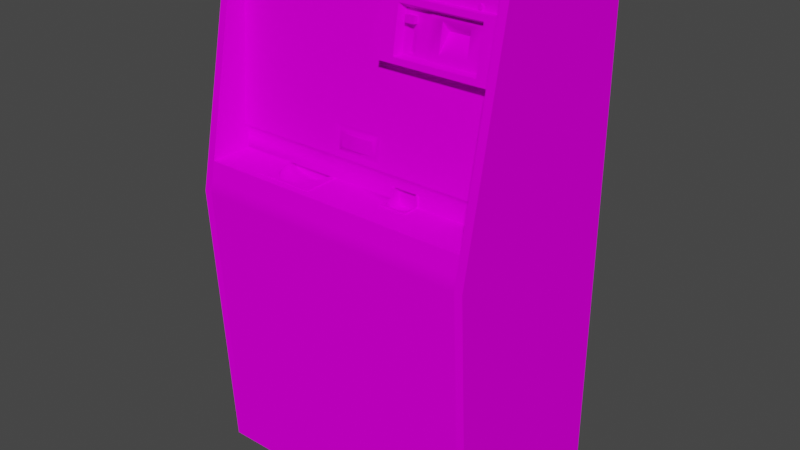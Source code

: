 # Source: rowechanger.blend  (saved by Blender 2.93.20; exported with 4.5.12 LTS)
import bpy
from mathutils import Matrix  # noqa: F401  (used for matrix-valued properties, if any)

bpy.ops.wm.read_factory_settings(use_empty=True)
scene = bpy.context.scene
scene.name = 'Scene'

# ---- images (referenced by path relative to the original .blend; pixels are not part of the script)
import os
ASSET_DIR = os.environ.get("B2B_ASSET_DIR", "")  # directory of the original .blend (textures are referenced by path, not embedded)
HERE = os.path.dirname(os.path.abspath(__file__))  # packed textures are extracted next to this script under _unpacked/

def load_image(name, relpath, width, height, colorspace="sRGB"):
    """Load a texture the original file referenced (path relative to the .blend, or extracted next to this script)."""
    p = next((c for c in (os.path.join(HERE, relpath), os.path.join(ASSET_DIR, relpath)) if relpath and os.path.exists(c)), "")
    if p:
        img = bpy.data.images.load(p, check_existing=True)
        img.name = name
    else:  # same state as the original file: an image datablock whose file is absent (Cycles renders it pink)
        img = bpy.data.images.new(name, width, height)
        img.source = "FILE"
        img.filepath = "//" + (relpath or name)
    img.colorspace_settings.name = colorspace
    return img
img_rowechangerdecal1map_tiff = load_image('rowechangerdecal1map.TIFF', 'rowechangerdecal1map.TIFF', 1024, 1024, 'sRGB')
img_rowechangershinymap_tiff = load_image('rowechangershinymap.TIFF', 'rowechangershinymap.TIFF', 1024, 1024, 'sRGB')

# ---- materials (node trees are filled in below, after node groups)
mat_rowechanger_decal = bpy.data.materials.new('rowechanger_decal')
mat_rowechanger_decal.use_transparent_shadow = False
mat_rowechanger_decal.roughness = 0.8807
mat_rowechanger_decal.specular_intensity = 0.0
mat_rowechanger_shiny = bpy.data.materials.new('rowechanger_shiny')
mat_rowechanger_shiny.use_transparent_shadow = False
mat_rowechanger_shiny.roughness = 0.8807
mat_rowechanger_shiny.specular_intensity = 0.0

# ---- node groups
ng_auto_smooth = bpy.data.node_groups.new('Auto Smooth', 'GeometryNodeTree')
_s = ng_auto_smooth.interface.new_socket(name='Geometry', in_out='OUTPUT', socket_type='NodeSocketGeometry')
_s = ng_auto_smooth.interface.new_socket(name='Geometry', in_out='INPUT', socket_type='NodeSocketGeometry')
_s = ng_auto_smooth.interface.new_socket(name='Angle', in_out='INPUT', socket_type='NodeSocketFloat')
_s.subtype = 'ANGLE'
_s.min_value = 0.0
_s.max_value = 3.142
ng_auto_smooth.is_modifier = True
_N = ng_auto_smooth.nodes; _L = ng_auto_smooth.links
n0 = _N.new('NodeGroupOutput'); n0.name = 'Group Output'; n0.location = (480, -100)
n1 = _N.new('NodeGroupInput'); n1.name = 'Group Input'; n1.location = (-420, -300)
n2 = _N.new('NodeGroupInput'); n2.name = 'Group Input.001'; n2.location = (-60, -100)
n3 = _N.new('GeometryNodeSetShadeSmooth'); n3.name = 'Set Shade Smooth'; n3.location = (120, -100)
n3.domain = 'EDGE'
n4 = _N.new('GeometryNodeSetShadeSmooth'); n4.name = 'Set Shade Smooth.001'; n4.location = (300, -100)
n5 = _N.new('GeometryNodeInputMeshEdgeAngle'); n5.name = 'Edge Angle'; n5.location = (-420, -220)
n6 = _N.new('GeometryNodeInputEdgeSmooth'); n6.name = 'Is Edge Smooth'; n6.location = (-60, -160)
n7 = _N.new('GeometryNodeInputShadeSmooth'); n7.name = 'Is Face Smooth'; n7.location = (-240, -340)
n8 = _N.new('FunctionNodeBooleanMath'); n8.name = 'Boolean Math'; n8.location = (-60, -220)
n9 = _N.new('FunctionNodeCompare'); n9.name = 'Compare'; n9.location = (-240, -180)
n9.operation = 'LESS_EQUAL'
_L.new(n5.outputs[0], n9.inputs[0])
_L.new(n4.outputs[0], n0.inputs[0])
_L.new(n1.outputs[1], n9.inputs[1])
_L.new(n9.outputs[0], n8.inputs[0])
_L.new(n7.outputs[0], n8.inputs[1])
_L.new(n2.outputs[0], n3.inputs[0])
_L.new(n6.outputs[0], n3.inputs[1])
_L.new(n3.outputs[0], n4.inputs[0])
_L.new(n8.outputs[0], n3.inputs[2])
n0.is_active_output = True

# ---- material node trees
mat_rowechanger_decal.use_nodes = True; mat_rowechanger_decal.node_tree.nodes.clear()
_N = mat_rowechanger_decal.node_tree.nodes; _L = mat_rowechanger_decal.node_tree.links
n0 = _N.new('ShaderNodeBsdfPrincipled'); n0.name = 'Principled BSDF'; n0.location = (10, 300)
n0.distribution = 'GGX'
n0.subsurface_method = 'BURLEY'
n0.inputs[2].default_value = 0.8807
n0.inputs[3].default_value = 1.45
n0.inputs[13].default_value = 0.0
n0.inputs[27].default_value = (0.0, 0.0, 0.0, 1.0)
n0.inputs[28].default_value = 1.0
n1 = _N.new('ShaderNodeOutputMaterial'); n1.name = 'Material Output'; n1.location = (300, 300)
n2 = _N.new('ShaderNodeTexImage'); n2.name = 'Image Texture'; n2.location = (-300, 600)
n2.image = img_rowechangerdecal1map_tiff
_L.new(n0.outputs[0], n1.inputs[0])
_L.new(n2.outputs[0], n0.inputs[0])
n1.is_active_output = True
mat_rowechanger_shiny.use_nodes = True; mat_rowechanger_shiny.node_tree.nodes.clear()
_N = mat_rowechanger_shiny.node_tree.nodes; _L = mat_rowechanger_shiny.node_tree.links
n0 = _N.new('ShaderNodeBsdfPrincipled'); n0.name = 'Principled BSDF'; n0.location = (10, 300)
n0.distribution = 'GGX'
n0.subsurface_method = 'BURLEY'
n0.inputs[2].default_value = 0.8807
n0.inputs[3].default_value = 1.45
n0.inputs[13].default_value = 0.0
n0.inputs[27].default_value = (0.0, 0.0, 0.0, 1.0)
n0.inputs[28].default_value = 1.0
n1 = _N.new('ShaderNodeOutputMaterial'); n1.name = 'Material Output'; n1.location = (300, 300)
n2 = _N.new('ShaderNodeTexImage'); n2.name = 'Image Texture'; n2.location = (-300, 600)
n2.image = img_rowechangershinymap_tiff
_L.new(n0.outputs[0], n1.inputs[0])
_L.new(n2.outputs[0], n0.inputs[0])
n1.is_active_output = True

# ---- world
world_world = bpy.data.worlds.new('World'); scene.world = world_world
world_world.use_nodes = True; world_world.node_tree.nodes.clear()
_N = world_world.node_tree.nodes; _L = world_world.node_tree.links
n0 = _N.new('ShaderNodeOutputWorld'); n0.name = 'World Output'; n0.location = (300, 300)
n1 = _N.new('ShaderNodeBackground'); n1.name = 'Background'; n1.location = (10, 300)
n1.inputs[0].default_value = (0.05088, 0.05088, 0.05088, 1.0)
_L.new(n1.outputs[0], n0.inputs[0])
n0.is_active_output = True
world_world.color = (0.05088, 0.05088, 0.05088)
world_world.use_sun_shadow = False
world_world.sun_shadow_jitter_overblur = 0.0

# ---- meshes
me_rowechanger = bpy.data.meshes.new('rowechanger')
me_rowechanger.from_pydata([(-0.4199, -0.2102, 0.142), (0.285, -0.2102, -0.3469), (0.266, -0.08102, 0.03), (-0.01347, -0.06893, 0.02898), (-0.3287, 0.1336, 0.01195), (-0.4008, 0.3327, -0.004787), (0.2659, -0.2102, -0.3469), (-0.4199, -0.2102, -0.3469), (-0.4008, -0.2102, -0.3469), (-0.4008, -0.8915, -0.3469), (-0.4008, 0.2271, -0.3469), (0.2659, -0.8915, 0.1039), (0.2659, 0.3327, -0.004787), (0.222, 0.1479, 0.01076), (-0.4199, 0.3404, 0.02773), (0.2659, 0.3238, -0.1759), (-0.4008, 0.3238, -0.1759), (-0.06835, 0.1336, 0.01195), (-0.06835, 0.2766, -6.797e-05), (-0.01347, -0.009365, 0.02397), (0.127, -0.7902, 0.1096), (-0.2109, -0.7902, 0.1096), (0.2659, 0.2271, -0.3469), (0.1968, 0.2789, -0.0002598), (0.1974, 0.2758, -4.982e-06), (0.2631, 0.2758, -4.982e-06), (-0.1214, -0.06893, 0.02898), (-0.1214, -0.009365, 0.02397), (-0.4008, -0.08102, 0.03), (0.2659, -0.1805, 0.1359), (0.1892, 0.2039, 7.436e-07), (0.1247, 0.2039, 7.436e-07), (0.1247, 0.1832, 0.01734), (0.1892, 0.1832, 0.01734), (-0.4008, -0.2102, 0.142), (-0.4199, -0.8915, 0.1039), (0.2659, -0.8915, -0.3469), (0.07063, 0.1714, 0.01656), (0.07063, 0.244, 0.004281), (0.266, -0.08523, 0.02929), (-0.4008, -0.08523, 0.02929), (-0.4008, -0.09439, 0.02013), (-0.4199, -0.8915, -0.3469), (0.285, -0.8915, 0.1039), (-0.1142, -0.01606, 0.03297), (-0.1142, -0.06224, 0.03297), (0.285, 0.315, -0.3469), (-0.4008, -0.8915, 0.1039), (-0.02066, -0.01606, 0.03297), (-0.02066, -0.06224, 0.03297), (0.2038, 0.2862, 0.003729), (0.2001, 0.288, 0.001885), (0.2038, 0.2817, 0.002145), (-0.02663, -0.05675, 0.03454), (0.2059, 0.2896, 0.001822), (0.05331, 0.2109, 0.004897), (0.2659, 0.324, -0.1728), (0.2659, 0.3274, -0.1712), (0.2659, 0.3243, -0.1691), (-0.4008, 0.324, -0.1728), (-0.4008, 0.3271, -0.1749), (-0.4008, 0.3237, -0.1765), (-0.4008, 0.3274, -0.1712), (-0.4008, 0.3243, -0.1691), (0.2659, 0.3271, -0.1749), (0.2659, -0.7902, 0.1096), (-0.4008, 0.315, -0.3469), (-0.4199, 0.315, -0.3469), (-0.4008, -0.7902, 0.1096), (0.1533, 0.2758, -4.982e-06), (-0.006927, 0.1479, 0.01076), (-0.006927, 0.2758, -4.982e-06), (0.285, -0.8915, -0.3469), (0.1968, 0.293, -0.001445), (0.1516, 0.293, -0.001445), (-0.3287, 0.2766, -6.797e-05), (0.2659, 0.3237, -0.1765), (0.1516, 0.2789, -0.0002598), (0.09248, 0.244, 0.004281), (0.09717, 0.1685, 0.01705), (0.09248, 0.1714, 0.01656), (0.09465, 0.2663, 0.0176), (-0.2089, -0.1649, -0.0004516), (-0.1905, -0.1636, 0.009664), (-0.1896, -0.1636, -0.0004516), (0.01803, -0.1122, 0.02169), (0.266, -0.09439, 0.02013), (0.06061, -0.1576, 0.01874), (0.04098, -0.1576, 0.01874), (0.04098, -0.1576, 0.04062), (0.01803, -0.1363, 0.02668), (0.08357, -0.1387, 0.06414), (0.01803, -0.1387, 0.06414), (-0.1372, -0.1387, 0.02401), (-0.2449, -0.137, 0.08368), (0.08357, -0.1122, -0.02317), (0.08357, -0.2029, -0.02317), (-0.2806, -0.1387, 0.1102), (-0.1506, -0.137, 0.03169), (-0.1372, -0.137, 0.1102), (0.06992, -0.1551, 0.01874), (0.06992, -0.1551, 0.04062), (0.07674, -0.1483, 0.04062), (0.08357, -0.2029, 0.06414), (0.09717, 0.1678, 0.01995), (0.09465, 0.1651, 0.03472), (0.2154, 0.1678, 0.01995), (0.1247, 0.2455, 0.006804), (-0.4008, -0.1387, 0.02401), (-0.2386, -0.1546, 0.06888), (-0.2245, -0.1546, 0.08106), (-0.2202, -0.1601, 0.05877), (-0.1792, -0.1546, 0.06888), (-0.168, -0.1546, 0.04992), (-0.1792, -0.1601, 0.03615), (0.2234, 0.2663, 0.0176), (0.2234, 0.2785, 0.01555), (0.2631, 0.2663, 0.0176), (0.2234, 0.1651, 0.03472), (0.07923, -0.139, 0.01874), (0.02923, 0.1523, 0.03689), (0.2631, 0.1651, 0.03472), (0.01803, -0.1387, 0.02401), (-0.2886, -0.2073, 0.01287), (-0.09077, -0.2073, 0.01287), (-0.09077, -0.1104, 0.01287), (-0.2886, -0.1104, 0.01287), (0.04098, -0.139, 0.05923), (0.06061, -0.139, 0.05923), (0.06061, -0.1483, 0.05674), (0.02236, -0.139, 0.01874), (0.02236, -0.139, 0.04062), (0.02486, -0.1483, 0.04062), (-0.2569, -0.1546, 0.02603), (-0.2498, -0.1546, 0.04992), (-0.2386, -0.1601, 0.03615), (-0.2089, -0.1546, 0.08525), (-0.1933, -0.1546, 0.08106), (-0.1975, -0.1601, 0.05877), (-0.2806, -0.1387, 0.02401), (-0.006927, 0.2663, 0.0176), (0.02923, 0.2785, 0.01555), (-0.006927, 0.1651, 0.03472), (0.01803, -0.2029, -0.02317), (0.08357, -0.1122, 0.02169), (0.01803, -0.2029, 0.01078), (0.08357, -0.2029, 0.01078), (0.01803, -0.1122, 0.01078), (0.08357, -0.1122, 0.01078), (-0.2654, -0.1476, 0.03068), (-0.2683, -0.1476, -0.0004516), (-0.2713, -0.1399, -0.0004516), (-0.2672, -0.137, 0.03169), (-0.2702, -0.137, -0.0004516), (0.01803, -0.2029, 0.06414), (0.09717, 0.1832, 0.01734), (0.09717, 0.2455, 0.006807), (0.1247, 0.2583, 0.004651), (0.2631, 0.2769, -0.02149), (-0.006927, 0.2769, -0.02149), (0.06061, -0.1551, 0.04992), (0.04098, -0.1551, 0.04992), (0.04098, -0.1483, 0.05674), (0.06061, -0.1576, 0.04062), (-0.1584, -0.1399, 0.06181), (-0.1495, -0.1399, 0.03228), (-0.1524, -0.1476, 0.03068), (-0.05384, -0.02416, 0.03838), (-0.02663, -0.02155, 0.03453), (0.266, -0.1387, 0.02401), (0.2659, -0.1387, 0.1272), (-0.4008, -0.1805, 0.1359), (-0.4008, -0.1387, 0.1272), (-0.1608, -0.1476, 0.05877), (-0.174, -0.1476, 0.08106), (-0.1722, -0.1399, 0.08525), (-0.1905, -0.1476, 0.09537), (-0.2089, -0.1476, 0.1003), (-0.2089, -0.1399, 0.1055), (0.1247, 0.1678, 0.01995), (0.2154, 0.1832, 0.01734), (0.1892, 0.1678, 0.01995), (0.1892, 0.2583, 0.004651), (0.2154, 0.2455, 0.006807), (0.08357, -0.1122, 0.02668), (0.2631, 0.1479, 0.01076), (0.2631, 0.1523, 0.03689), (-0.006927, 0.1523, 0.03689), (0.2065, 0.281, -0.004809), (0.2084, 0.2829, -0.00489), (0.2084, 0.2833, 0.002223), (0.2011, 0.2902, -0.005187), (0.1992, 0.2886, 0.002005), (0.2011, 0.2905, 0.001925), (-0.2282, -0.1399, 0.1003), (-0.2594, -0.1399, 0.06181), (-0.2456, -0.1399, 0.08525), (-0.2438, -0.1476, 0.08106), (0.08357, -0.1363, 0.06414), (0.07923, -0.139, 0.04062), (0.02486, -0.1483, 0.01874), (0.02486, -0.139, 0.009432), (0.02486, -0.1122, 0.009432), (-0.1896, -0.1399, 0.1003), (-0.2683, -0.1399, 0.03228), (-0.2569, -0.1476, 0.05877), (0.05731, 0.2109, 0.004897), (0.05731, 0.1739, 0.01115), (-0.4008, 0.3404, 0.02773), (0.285, 0.3404, 0.02773), (0.2659, -0.2102, 0.142), (0.2659, 0.3404, 0.02773), (-0.08105, -0.05402, 0.03838), (-0.1083, -0.05402, 0.03454), (-0.1083, -0.05675, 0.03454), (0.08357, -0.1387, 0.02401), (0.03643, 0.2583, 0.004651), (0.02923, 0.2663, 0.0176), (0.02923, 0.1651, 0.03472), (0.1892, 0.2455, 0.006804), (-0.1722, -0.1601, -0.0004516), (-0.174, -0.1601, 0.01879), (-0.1608, -0.1546, 0.02603), (-0.1495, -0.1476, -0.0004516), (0.1892, 0.2215, -0.01477), (0.1247, 0.2215, -0.01477), (-0.2438, -0.1601, 0.01879), (0.01803, -0.1363, 0.06414), (0.04098, -0.1363, 0.05923), (0.06061, -0.1363, 0.05923), (0.07674, -0.1363, 0.04992), (0.1985, 0.2856, -0.004998), (0.1992, 0.2829, -0.00489), (0.1992, 0.2833, 0.002223), (0.2038, 0.2804, -0.002556), (0.2065, 0.2813, 0.002303), (0.2038, 0.2806, 0.002331), (0.2659, 0.315, -0.3469), (0.285, -0.2102, 0.142), (0.03167, -0.1551, 0.04062), (0.03167, -0.1551, 0.01874), (0.0448, 0.2256, 0.007394), (0.06582, 0.2256, 0.007394), (0.02236, -0.1122, 0.01874), (0.01803, -0.1122, -0.02317), (0.07923, -0.1122, 0.01874), (0.07674, -0.1122, 0.009432), (0.07674, -0.139, 0.009432), (0.03292, -0.1483, 0.05458), (0.02702, -0.1483, 0.04868), (0.02486, -0.139, 0.04992), (0.02486, -0.1363, 0.04992), (0.07458, -0.1483, 0.04868), (0.06867, -0.1483, 0.05458), (0.06992, -0.139, 0.05674), (0.07674, -0.1483, 0.01874), (0.2084, 0.2883, -0.005107), (0.2065, 0.2905, 0.001925), (0.2084, 0.2886, 0.002005), (-0.2089, -0.1601, 0.06181), (-0.1476, -0.137, -0.0004516), (0.04413, 0.2313, 0.01912), (0.04413, 0.2461, 0.01633), (0.06613, 0.2313, 0.01912), (0.06613, 0.2276, -0.0005261), (0.06613, 0.2423, -0.003318), (0.0448, 0.172, 0.01646), (0.05331, 0.1739, 0.01115), (0.06582, 0.172, 0.01646), (0.2038, 0.2909, -0.005216), (-0.08105, -0.05675, 0.03454), (-0.1584, -0.1546, -0.0004516), (-0.08105, -0.02416, 0.03838), (-0.05384, -0.02155, 0.03454), (0.03167, -0.139, 0.05674), (0.07674, -0.139, 0.04992), (-0.2202, -0.1636, 0.02603), (-0.2245, -0.1636, 0.01879), (-0.2029, -0.1636, 0.03068), (-0.2272, -0.1476, 0.09537), (0.1985, 0.2859, 0.002114), (0.06613, 0.2461, 0.01633), (0.04413, 0.2423, -0.003318), (0.04413, 0.2276, -0.0005261), (0.03292, -0.1483, 0.004779), (0.02702, -0.1483, 0.01068), (0.03292, -0.1551, 0.01409), (0.03633, -0.1551, 0.04868), (0.06867, -0.1551, 0.04527), (-0.1464, -0.1399, -0.0004516), (-0.02663, -0.02416, 0.03454), (0.2091, 0.2859, 0.002114), (0.2091, 0.2856, -0.004998), (0.02236, -0.1363, 0.02668), (0.02236, -0.1122, 0.02668), (0.2011, 0.281, -0.004809), (-0.08105, -0.02155, 0.03454), (0.07923, -0.1363, 0.02668), (0.07923, -0.1363, 0.04062), (0.08357, -0.1363, 0.02668), (0.2038, 0.2913, 0.001896), (0.06061, -0.1551, 0.009432), (0.06527, -0.1551, 0.01068), (0.06867, -0.1551, 0.01409), (0.07458, -0.1483, 0.01068), (0.09717, 0.2567, 0.002137), (0.03643, 0.2567, 0.002137), (0.03643, 0.1678, 0.01995), (-0.1873, -0.1601, 0.04992), (-0.1933, -0.1636, 0.01879), (-0.2305, -0.1601, 0.04992), (-0.2148, -0.1636, 0.03068), (0.03292, -0.1551, 0.04527), (0.04098, -0.1551, 0.009432), (0.03633, -0.1551, 0.01068), (0.06527, -0.1551, 0.04868), (-0.1975, -0.1636, 0.02603), (-0.2089, -0.137, 0.1035), (-0.2278, -0.137, 0.09846), (0.2011, 0.2813, 0.002303), (-0.1899, -0.137, 0.09846), (-0.02663, -0.05402, 0.03454), (-0.05384, -0.05402, 0.03838), (-0.1083, -0.02416, 0.03454), (0.01803, -0.1122, 0.02668), (-0.2585, -0.137, 0.06068), (-0.1728, -0.137, 0.08368), (-0.1372, -0.1387, 0.1102), (-0.1372, -0.1387, -0.0004516), (-0.2806, -0.1387, -0.0004516), (-0.2806, -0.137, 0.1102), (-0.2594, -0.1546, -0.0004516), (-0.1593, -0.137, 0.06068), (0.1992, 0.2883, -0.005107), (-0.1372, -0.137, -0.0004516), (-0.2806, -0.137, -0.0004516), (0.07923, -0.1122, 0.02668), (-0.1083, -0.02155, 0.03453), (0.2038, 0.2902, 0.001799), (0.2075, 0.2838, 0.002057), (0.2059, 0.2822, 0.002122), (0.208, 0.2859, 0.001971), (0.2075, 0.288, 0.001885), (0.2017, 0.2822, 0.002122), (0.2001, 0.2838, 0.002057), (0.2017, 0.2896, 0.001822), (0.1995, 0.2859, 0.001971), (0.03643, 0.1685, 0.01705), (-0.2089, -0.1636, 0.03228), (-0.2456, -0.1601, -0.0004516), (-0.2272, -0.1636, 0.009664), (0.2065, 0.2902, -0.005187), (-0.2282, -0.1636, -0.0004516), (0.03167, -0.1363, 0.05674), (0.02236, -0.1363, 0.04062), (0.06992, -0.1363, 0.05674), (0.2631, 0.2785, 0.01555), (0.09717, 0.2583, 0.004651), (-0.006927, 0.2785, 0.01555), (0.2234, 0.1523, 0.03689), (-0.05384, -0.05675, 0.03454), (0.2154, 0.2583, 0.004651)], [], [(18, 75, 4, 17), (162, 129, 160, 161), (43, 72, 1, 238), (211, 237, 6, 210), (135, 226, 133, 134), (28, 2, 3), (17, 4, 27), (5, 75, 18), (14, 67, 7, 0), (46, 237, 211, 209), (46, 209, 238, 1), (36, 9, 10, 22), (148, 147, 145, 146), (144, 215, 169, 86), (359, 186, 121, 118), (261, 283, 264, 263), (18, 12, 5), (185, 13, 2), (18, 17, 70, 71), (74, 77, 23, 73), (99, 330, 97, 327), (5, 12, 15, 16), (19, 3, 2), (3, 26, 28), (12, 185, 2), (27, 19, 17), (11, 20, 21), (47, 11, 21), (200, 132, 239, 240), (12, 23, 24), (12, 25, 185), (115, 361, 106, 118), (351, 269, 300, 257), (184, 336, 297, 299), (264, 283, 282, 265), (161, 160, 163, 89), (34, 68, 65, 210), (250, 251, 353, 274), (140, 217, 141, 358), (6, 1, 72, 36), (115, 117, 356, 116), (27, 26, 45, 44), (49, 3, 19, 48), (187, 70, 185, 186), (50, 345, 51), (265, 282, 262, 281), (50, 52, 340), (53, 49, 48), (45, 49, 53), (50, 346, 344), (49, 45, 26), (50, 339, 341), (50, 342, 54), (47, 9, 36, 11), (48, 44, 337), (214, 337, 44), (48, 168, 53), (337, 168, 48), (56, 57, 58), (125, 126, 123, 124), (229, 355, 254, 128), (44, 48, 19, 27), (44, 45, 214), (53, 214, 45), (26, 3, 49), (59, 62, 60, 61), (50, 343, 52), (11, 43, 238, 210), (50, 54, 338), (50, 344, 343), (50, 340, 339), (50, 51, 346), (50, 341, 342), (50, 338, 345), (11, 65, 20), (59, 63, 62), (68, 47, 21), (112, 137, 176, 174), (92, 122, 93, 327), (17, 13, 70), (74, 73, 12), (12, 73, 23), (31, 30, 224, 225), (69, 18, 71), (5, 28, 4), (4, 75, 5), (74, 12, 18), (69, 77, 18), (77, 74, 18), (12, 24, 25), (143, 154, 227, 90), (306, 38, 78), (266, 347, 37), (37, 347, 79), (266, 241, 306), (38, 242, 268), (37, 268, 266), (268, 37, 38), (79, 80, 37), (80, 79, 305), (306, 347, 266), (4, 28, 26, 27), (82, 83, 84), (85, 86, 41), (301, 313, 88, 87), (299, 198, 103, 96), (172, 170, 327), (91, 327, 170), (137, 136, 177, 176), (94, 325, 330), (95, 299, 96), (327, 97, 172), (98, 332, 99), (317, 330, 99), (205, 149, 204, 195), (101, 100, 87, 163), (247, 119, 245, 246), (218, 307, 216, 217), (227, 154, 103, 198), (138, 308, 316, 278), (310, 135, 134, 109), (129, 162, 127, 128), (116, 141, 217, 115), (259, 111, 110, 136), (91, 92, 327), (115, 81, 357, 361), (42, 35, 0, 7), (322, 321, 290, 167), (9, 47, 35, 42), (118, 218, 120, 359), (221, 114, 113, 222), (278, 348, 259, 138), (317, 318, 330), (178, 203, 176, 177), (328, 334, 99, 327), (143, 90, 244), (78, 38, 37, 80), (85, 144, 86), (158, 159, 358, 356), (165, 289, 223, 166), (152, 153, 330), (33, 180, 183, 219), (70, 187, 358, 159), (199, 275, 230, 298), (66, 208, 34, 8), (353, 228, 127, 274), (195, 204, 152, 325), (167, 290, 168), (249, 132, 131, 250), (171, 34, 210, 29), (197, 205, 195, 196), (177, 279, 194, 178), (219, 183, 361, 182), (107, 156, 155, 32), (156, 107, 157, 357), (104, 179, 32, 155), (90, 324, 244), (95, 184, 299), (89, 163, 87, 88), (258, 291, 292, 256), (256, 351, 257, 258), (107, 32, 225), (179, 181, 33, 32), (178, 194, 318, 317), (325, 94, 196, 195), (119, 199, 297), (41, 86, 39, 40), (279, 197, 196, 194), (326, 320, 99), (242, 206, 207), (209, 211, 210, 238), (181, 106, 180, 33), (212, 213, 214), (222, 113, 173, 166), (105, 104, 307, 218), (241, 242, 38, 306), (224, 33, 219), (294, 324, 90, 293), (72, 43, 11, 36), (226, 349, 331, 133), (204, 151, 153, 152), (118, 106, 104, 105), (8, 7, 67, 66), (354, 90, 227), (227, 198, 228), (198, 229, 228), (198, 299, 230), (85, 41, 108, 122), (23, 77, 69, 24), (2, 28, 40, 39), (89, 88, 240, 239), (241, 266, 267), (56, 76, 64, 57), (241, 267, 55), (243, 202, 244), (246, 245, 95), (118, 121, 117, 115), (254, 275, 252, 253), (227, 353, 251), (162, 248, 274, 127), (198, 230, 355), (232, 295, 319, 233), (350, 352, 349, 226), (305, 78, 80), (78, 305, 306), (260, 99, 334), (265, 281, 263, 264), (64, 76, 61, 60), (229, 128, 127, 228), (237, 46, 1, 6), (266, 268, 267), (268, 242, 207), (191, 333, 192, 193), (62, 63, 58, 57), (214, 270, 212), (174, 173, 113, 112), (236, 319, 295, 234), (320, 317, 99), (22, 10, 66, 237), (153, 335, 330), (81, 217, 216, 357), (111, 259, 348, 311), (2, 13, 17, 19), (332, 326, 99), (320, 326, 175, 203), (318, 94, 330), (287, 312, 249, 248), (315, 160, 129, 253), (133, 331, 150, 149), (114, 308, 112, 113), (136, 110, 279, 177), (260, 98, 99), (166, 173, 164, 165), (325, 152, 330), (174, 176, 203, 175), (243, 294, 293, 130), (272, 323, 213, 212), (233, 280, 231, 232), (333, 231, 280, 192), (306, 305, 357, 216), (354, 293, 90), (234, 188, 235, 236), (66, 67, 14, 208), (299, 297, 298), (202, 243, 130, 201), (193, 300, 269, 191), (197, 279, 110, 109), (149, 205, 134, 133), (199, 119, 255, 102), (302, 303, 304), (166, 223, 271, 222), (83, 309, 114, 221), (261, 263, 281, 262), (79, 104, 357, 305), (262, 282, 283, 261), (206, 242, 241, 55), (310, 111, 311), (268, 207, 267), (267, 207, 206, 55), (304, 255, 119, 247), (227, 228, 353), (250, 274, 248, 249), (299, 298, 230), (237, 66, 16, 15), (82, 278, 316), (109, 134, 205, 197), (102, 252, 275, 199), (354, 227, 251), (200, 285, 201, 130), (198, 355, 229), (151, 204, 149, 150), (317, 320, 203, 178), (190, 235, 188, 189), (311, 276, 135, 310), (336, 184, 95), (194, 196, 94, 318), (354, 251, 250, 131), (321, 322, 360), (82, 277, 276), (32, 33, 30, 31), (323, 272, 296), (243, 244, 324), (222, 271, 220, 221), (9, 42, 7, 8), (330, 335, 329, 97), (347, 307, 104, 79), (138, 259, 136, 137), (309, 316, 308, 114), (253, 129, 128, 254), (111, 310, 109, 110), (326, 332, 164, 175), (332, 98, 165, 164), (221, 220, 84, 83), (297, 336, 245, 119), (293, 131, 130), (303, 302, 87), (102, 255, 100, 101), (312, 287, 89), (286, 314, 284, 285), (108, 172, 97, 139), (161, 287, 248, 162), (307, 347, 306, 216), (98, 260, 289, 165), (186, 185, 158, 356), (189, 292, 291, 190), (312, 239, 132, 249), (288, 315, 253, 252), (240, 286, 285, 200), (314, 286, 88), (315, 288, 163), (101, 288, 252, 102), (303, 100, 255, 304), (245, 336, 95), (360, 53, 321), (296, 337, 323), (302, 301, 87), (313, 314, 88), (324, 294, 243), (193, 192, 51, 345), (341, 339, 190, 291), (226, 135, 276, 277), (257, 300, 338, 54), (319, 236, 52, 343), (344, 346, 280, 233), (235, 190, 339, 340), (340, 52, 236, 235), (233, 319, 343, 344), (54, 342, 258, 257), (300, 193, 345, 338), (291, 258, 342, 341), (82, 311, 348), (169, 215, 91, 170), (175, 164, 173, 174), (346, 51, 192, 280), (308, 138, 137, 112), (82, 352, 350), (239, 312, 89), (100, 303, 87), (160, 315, 163), (217, 140, 142, 218), (199, 298, 297), (167, 272, 212, 322), (270, 360, 322, 212), (293, 354, 131), (57, 64, 60, 62), (219, 107, 225, 224), (187, 120, 218, 142), (288, 101, 163), (287, 161, 89), (286, 240, 88), (82, 316, 309), (34, 0, 35, 47), (82, 348, 278), (82, 350, 277), (277, 350, 226), (82, 309, 83), (82, 276, 311), (29, 170, 172, 171), (272, 167, 273, 296), (254, 355, 230, 275), (132, 200, 130, 131), (168, 273, 167), (182, 157, 107, 219), (0, 34, 208, 14)])
me_rowechanger.polygons.foreach_set('use_smooth', [True] * 364)
me_rowechanger.polygons.foreach_set('material_index', [0, 1, 0, 0, 1, 0, 0, 0, 0, 1, 0, 0, 1, 1, 1, 1, 0, 0, 0, 0, 1, 0, 0, 0, 0, 0, 0, 0, 1, 0, 0, 1, 1, 1, 1, 1, 0, 1, 1, 0, 1, 0, 0, 1, 0, 1, 0, 0, 0, 0, 0, 0, 0, 0, 0, 0, 0, 0, 0, 1, 1, 0, 0, 0, 0, 0, 0, 0, 0, 0, 0, 0, 0, 0, 0, 0, 0, 1, 1, 0, 0, 0, 1, 0, 0, 0, 0, 0, 0, 0, 1, 1, 1, 1, 1, 1, 1, 1, 1, 1, 1, 0, 1, 1, 1, 1, 1, 1, 1, 1, 1, 1, 1, 1, 1, 1, 1, 1, 1, 1, 1, 1, 1, 1, 1, 1, 0, 1, 0, 1, 1, 1, 1, 1, 1, 1, 0, 1, 1, 1, 1, 1, 1, 1, 0, 1, 1, 1, 1, 0, 1, 1, 1, 1, 1, 1, 1, 1, 1, 1, 1, 1, 1, 1, 1, 1, 0, 1, 1, 1, 1, 1, 1, 1, 1, 1, 1, 1, 0, 1, 1, 1, 0, 1, 1, 1, 1, 1, 0, 0, 1, 1, 0, 1, 1, 1, 1, 1, 1, 1, 1, 1, 1, 1, 1, 1, 1, 0, 1, 0, 1, 1, 1, 0, 1, 1, 1, 1, 0, 1, 1, 1, 0, 1, 1, 1, 1, 1, 1, 1, 1, 1, 1, 1, 1, 1, 1, 1, 1, 1, 1, 1, 1, 1, 1, 1, 1, 1, 1, 1, 1, 1, 1, 1, 1, 1, 1, 1, 0, 1, 1, 1, 1, 0, 1, 1, 1, 1, 1, 1, 1, 1, 1, 1, 1, 1, 1, 1, 1, 0, 1, 1, 1, 0, 1, 1, 1, 1, 1, 1, 1, 1, 1, 1, 1, 1, 1, 1, 1, 1, 1, 1, 1, 1, 1, 1, 1, 1, 1, 1, 1, 1, 1, 1, 1, 1, 1, 1, 1, 1, 1, 1, 1, 1, 1, 1, 1, 1, 1, 1, 1, 1, 1, 1, 1, 1, 1, 1, 1, 1, 1, 1, 1, 1, 0, 1, 1, 1, 1, 1, 1, 0, 1, 1, 1, 1, 1, 1, 1, 1, 1, 1, 1, 1])
_uv = me_rowechanger.uv_layers.new(name='UVMap')
_uv.uv.foreach_set('vector', [1.0, 1.0, 0.0, 1.0, 0.0, 0.406, 1.0, 0.406, 0.3358, 0.8389, 0.166, 0.8346, 0.1674, 0.7386, 0.3372, 0.743, 0.7487, 0.04327, 0.7501, 0.04327, 0.7501, 0.04382, 0.7487, 0.04382, 0.7501, 0.04437, 0.7487, 0.04437, 0.7487, 0.04382, 0.7501, 0.04382, 0.1277, 0.7289, 0.1074, 0.8168, 0.05615, 0.7681, 0.08411, 0.6472, 0.9174, 0.5875, 0.92, 0.5875, 0.9189, 0.5875, 0.9187, 0.5881, 0.9177, 0.5881, 0.9185, 0.5877, 0.9175, 0.5888, 0.9177, 0.5886, 0.9187, 0.5886, 0.7501, 0.04437, 0.7487, 0.04437, 0.7487, 0.04382, 0.7501, 0.04382, 0.3978, 0.9889, 0.3978, 0.9443, 0.9196, 0.9443, 0.9196, 0.989, 0.7501, 0.04437, 0.7487, 0.04437, 0.7487, 0.04382, 0.7501, 0.04382, 0.7492, 0.04327, 0.7496, 0.04327, 0.7496, 0.04382, 0.7492, 0.04382, 0.8611, 1.0, 0.6188, 1.0, 0.6188, 0.5445, 0.8611, 0.5445, 0.7264, 0.6519, 0.7264, 0.598, 1.0, 0.598, 1.0, 0.688, 0.7307, 0.3047, 0.7729, 0.3047, 0.7729, 0.3672, 0.7307, 0.3672, 0.3094, 0.7372, 0.3094, 0.658, 0.2122, 0.658, 0.2122, 0.7372, 0.9187, 0.5886, 0.92, 0.5888, 0.9175, 0.5888, 0.92, 0.5882, 0.9199, 0.5882, 0.92, 0.5875, 0.9187, 0.5886, 0.9187, 0.5881, 0.9189, 0.5882, 0.9189, 0.5886, 0.8069, 0.05695, 0.8069, 0.006409, 0.981, 0.006409, 0.981, 0.05695, 0.8948, 0.9723, 0.4522, 0.9723, 0.4522, 0.5999, 0.8948, 0.5999, 0.8893, 0.5746, 0.8878, 0.5746, 0.8878, 0.5745, 0.8893, 0.5745, 0.9189, 0.5877, 0.9189, 0.5875, 0.92, 0.5875, 0.9189, 0.5875, 0.9185, 0.5875, 0.9174, 0.5875, 0.92, 0.5888, 0.92, 0.5882, 0.92, 0.5875, 0.9185, 0.5877, 0.9189, 0.5877, 0.9187, 0.5881, 0.7496, 0.04327, 0.7495, 0.04333, 0.7493, 0.04333, 0.7492, 0.04327, 0.7496, 0.04327, 0.7493, 0.04333, 0.4829, 0.4839, 0.4785, 0.6903, 0.4196, 0.6572, 0.4239, 0.4507, 0.92, 0.5888, 0.9197, 0.5886, 0.9197, 0.5886, 0.92, 0.5888, 0.92, 0.5886, 0.92, 0.5882, 0.6754, 0.8512, 0.6965, 0.7698, 0.8719, 0.7698, 0.8718, 0.8512, 0.1802, 0.8151, 0.1936, 0.8151, 0.1936, 0.8893, 0.1802, 0.8893, 0.1007, 0.2419, 0.144, 0.2419, 0.144, 0.0, 0.1007, 0.0, 0.2122, 0.7372, 0.3094, 0.7372, 0.3094, 0.658, 0.2122, 0.658, 0.3372, 0.743, 0.1674, 0.7386, 0.1693, 0.6392, 0.339, 0.6435, 0.02698, 0.3647, 0.02698, 0.01959, 0.369, 0.01959, 0.369, 0.3647, 0.4766, 0.8214, 0.4766, 0.8337, 0.4163, 0.8965, 0.4163, 0.8842, 0.4854, 0.8595, 0.5239, 0.8595, 0.5239, 0.9186, 0.4854, 0.9186, 0.7492, 0.04382, 0.7487, 0.04382, 0.7487, 0.04327, 0.7492, 0.04327, 0.7307, 0.8595, 0.7729, 0.8595, 0.7729, 0.9186, 0.7307, 0.9186, 0.9185, 0.5877, 0.9185, 0.5875, 0.9185, 0.5875, 0.9185, 0.5877, 0.9189, 0.5875, 0.9189, 0.5875, 0.9189, 0.5877, 0.9189, 0.5877, 0.5551, 0.4393, 0.5551, 0.7126, 0.9506, 0.7126, 0.9506, 0.4393, 0.7498, 0.01752, 0.7498, 0.01868, 0.7491, 0.01849, 0.3094, 0.658, 0.2122, 0.658, 0.2122, 0.7372, 0.3094, 0.7372, 0.7498, 0.01752, 0.7491, 0.01648, 0.7499, 0.01636, 0.9189, 0.5876, 0.9189, 0.5875, 0.9189, 0.5877, 0.9185, 0.5875, 0.9189, 0.5875, 0.9189, 0.5876, 0.7498, 0.01752, 0.7486, 0.01807, 0.7484, 0.01746, 0.9189, 0.5875, 0.9185, 0.5875, 0.9185, 0.5875, 0.7498, 0.01752, 0.7505, 0.01654, 0.751, 0.01697, 0.7498, 0.01752, 0.7512, 0.01758, 0.751, 0.01813, 0.7496, 0.04327, 0.7496, 0.04437, 0.7492, 0.04437, 0.7492, 0.04327, 0.9189, 0.5877, 0.9185, 0.5877, 0.9186, 0.5876, 0.9186, 0.5876, 0.9186, 0.5876, 0.9185, 0.5877, 0.9189, 0.5877, 0.9189, 0.5876, 0.9189, 0.5876, 0.9186, 0.5876, 0.9189, 0.5876, 0.9189, 0.5877, 0.000732, 0.3875, 0.000732, 0.3903, 0.000732, 0.3932, 0.6826, 0.9502, 0.1255, 0.9502, 0.1255, 0.6368, 0.6826, 0.6368, 0.1655, 0.9137, 0.08557, 0.8881, 0.08557, 0.8759, 0.1655, 0.9014, 0.9185, 0.5877, 0.9189, 0.5877, 0.9189, 0.5877, 0.9185, 0.5877, 0.9185, 0.5877, 0.9185, 0.5875, 0.9186, 0.5876, 0.9189, 0.5876, 0.9186, 0.5876, 0.9185, 0.5875, 0.9185, 0.5875, 0.9189, 0.5875, 0.9189, 0.5875, 60.0, 0.3875, 60.0, 0.3904, 60.0, 0.3847, 60.0, 0.3819, 0.7498, 0.01752, 0.7487, 0.01691, 0.7491, 0.01648, 0.7496, 0.04327, 0.7501, 0.04327, 0.7501, 0.04382, 0.7496, 0.04382, 0.7498, 0.01752, 0.751, 0.01813, 0.7504, 0.01856, 0.7498, 0.01752, 0.7484, 0.01746, 0.7487, 0.01691, 0.7498, 0.01752, 0.7499, 0.01636, 0.7505, 0.01654, 0.7498, 0.01752, 0.7491, 0.01849, 0.7486, 0.01807, 0.7498, 0.01752, 0.751, 0.01697, 0.7512, 0.01758, 0.7498, 0.01752, 0.7504, 0.01856, 0.7498, 0.01868, 0.7496, 0.04327, 0.7496, 0.04333, 0.7495, 0.04333, 60.0, 0.3875, 60.0, 0.3932, 60.0, 0.3904, 0.7492, 0.04333, 0.7492, 0.04327, 0.7493, 0.04333, 0.3592, 0.5511, 0.3043, 0.4895, 0.315, 0.402, 0.3795, 0.4744, 0.6282, 0.5172, 0.6282, 0.5774, 0.3954, 0.5774, 0.3954, 0.4481, 0.9187, 0.5881, 0.9199, 0.5882, 0.9189, 0.5882, 0.9196, 0.5887, 0.9197, 0.5887, 0.92, 0.5888, 0.92, 0.5888, 0.9197, 0.5887, 0.9197, 0.5886, 0.6573, 0.3857, 0.7967, 0.3857, 0.7967, 0.6253, 0.6573, 0.6253, 0.9196, 0.5886, 0.9187, 0.5886, 0.9189, 0.5886, 0.9175, 0.5888, 0.9174, 0.5875, 0.9177, 0.5881, 0.9177, 0.5881, 0.9177, 0.5886, 0.9175, 0.5888, 0.9196, 0.5887, 0.92, 0.5888, 0.9187, 0.5886, 0.9196, 0.5886, 0.9196, 0.5886, 0.9187, 0.5886, 0.9196, 0.5886, 0.9196, 0.5887, 0.9187, 0.5886, 0.92, 0.5888, 0.9197, 0.5886, 0.92, 0.5886, 0.9534, 0.3895, 0.5081, 0.3895, 0.5081, 0.8278, 0.6991, 0.8278, 0.4487, 0.9867, 0.6119, 0.9116, 0.7161, 0.9116, 0.4886, 0.4852, 0.4487, 0.4647, 0.6119, 0.4818, 0.6119, 0.4818, 0.4487, 0.4647, 0.7384, 0.4647, 0.4886, 0.4852, 0.4886, 0.8027, 0.4487, 0.9867, 0.6119, 0.9116, 0.5889, 0.8027, 0.5889, 0.4852, 0.6119, 0.4818, 0.5889, 0.4852, 0.4886, 0.4852, 0.5889, 0.4852, 0.6119, 0.4818, 0.6119, 0.9116, 0.7384, 0.4647, 0.7161, 0.4818, 0.6119, 0.4818, 0.7161, 0.4818, 0.7384, 0.4647, 0.7384, 0.9867, 0.4487, 0.9867, 0.4487, 0.4647, 0.4886, 0.4852, 0.9177, 0.5881, 0.9177, 0.5881, 0.9185, 0.5875, 0.9185, 0.5875, 0.2435, 0.9246, 0.315, 0.8707, 0.3187, 0.9219, 0.6281, 0.6519, 1.0, 0.688, 0.0, 0.688, 0.1756, 0.3565, 0.3453, 0.3608, 0.3435, 0.4371, 0.1737, 0.4327, 0.6991, 0.8278, 0.5081, 0.8278, 0.5081, 0.3895, 0.9534, 0.3895, 0.0, 0.4226, 1.0, 0.4226, 0.3954, 0.4481, 0.7265, 0.5172, 0.3954, 0.4481, 1.0, 0.4226, 0.3043, 0.4895, 0.2435, 0.4683, 0.2435, 0.377, 0.315, 0.402, 0.6245, 0.2346, 0.5773, 0.339, 0.5002, 0.1143, 0.9534, 0.9871, 0.6991, 0.8278, 0.9534, 0.3895, 0.3954, 0.4481, 0.1803, 0.4481, 0.0, 0.4226, 0.9532, 0.4705, 0.9229, 0.339, 1.0, 0.1143, 0.7501, 0.1445, 0.5002, 0.1143, 1.0, 0.1143, 0.05615, 0.5872, 0.02325, 0.7294, 0.0119, 0.7045, 0.04651, 0.5551, 0.08881, 0.6487, 0.0932, 0.4423, 0.1737, 0.4327, 0.1693, 0.6392, 0.03619, 0.4279, 0.01276, 0.5152, 0.01276, 0.6399, 0.03619, 0.5526, 0.609, 0.2086, 0.6092, 0.337, 0.4338, 0.337, 0.4127, 0.2086, 0.6188, 0.8786, 0.6188, 0.5445, 0.8611, 0.5445, 0.8611, 0.8786, 0.2877, 0.6144, 0.3276, 0.6592, 0.2877, 0.7878, 0.2667, 0.7643, 0.1594, 0.6592, 0.1277, 0.7289, 0.08411, 0.6472, 0.1277, 0.5511, 0.166, 0.8346, 0.3358, 0.8389, 0.3353, 0.9058, 0.1655, 0.9014, 0.7307, 0.9186, 0.5239, 0.9186, 0.5239, 0.8595, 0.7307, 0.8595, 0.2435, 0.5989, 0.1992, 0.6144, 0.1826, 0.4895, 0.2435, 0.4683, 0.7265, 0.5172, 0.6282, 0.5172, 0.3954, 0.4481, 1.0, 0.923, 0.6099, 0.923, 0.6175, 0.7855, 0.9757, 0.7855, 0.7487, 0.04327, 0.7501, 0.04327, 0.7501, 0.04382, 0.7487, 0.04382, 0.7937, 0.1144, 0.961, 0.1143, 0.9612, 0.2802, 0.7939, 0.2804, 0.7496, 0.04437, 0.7496, 0.04327, 0.7501, 0.04327, 0.7501, 0.04437, 0.7307, 0.3672, 0.5239, 0.3672, 0.5239, 0.3047, 0.7307, 0.3047, 0.3795, 0.8168, 0.3592, 0.7289, 0.4028, 0.6472, 0.4308, 0.7681, 0.2667, 0.7643, 0.2435, 0.7562, 0.2435, 0.5989, 0.2877, 0.6144, 0.7501, 0.1445, 0.6841, 0.1676, 0.5002, 0.1143, 0.2435, 0.334, 0.3187, 0.3602, 0.315, 0.402, 0.2435, 0.377, 0.6873, 0.5999, 0.6873, 0.9723, 0.4522, 0.9723, 0.4522, 0.5999, 0.9534, 0.3895, 0.6991, 0.8278, 0.9534, 0.9871, 0.6331, 0.1436, 0.6331, 0.07092, 0.8811, 0.07092, 0.8811, 0.1436, 0.6281, 0.6519, 0.7264, 0.6519, 1.0, 0.688, 0.9506, 0.8265, 0.5551, 0.8265, 0.5551, 0.4393, 0.9506, 0.4393, 0.475, 0.7046, 0.4869, 0.8703, 0.475, 0.8871, 0.4636, 0.7294, 0.5469, 0.4705, 0.5364, 0.6162, 0.5002, 0.1143, 0.9192, 0.3057, 0.9871, 0.3057, 0.9871, 0.8118, 0.9192, 0.8118, 0.8904, 0.5973, 0.6276, 0.5973, 0.6276, 0.7719, 1.0, 0.7719, 0.008301, 0.7216, 0.02802, 0.81, 0.02802, 0.8223, 0.008301, 0.7339, 0.7501, 0.04437, 0.7487, 0.04437, 0.7487, 0.04382, 0.7501, 0.04382, 0.4163, 0.8965, 0.3353, 0.918, 0.3353, 0.9058, 0.4163, 0.8842, 0.04651, 0.5551, 0.0119, 0.7045, 0.01617, 0.7014, 0.05011, 0.5546, 0.8966, 0.7298, 0.8967, 0.7298, 0.8967, 0.7298, 0.4582, 0.7659, 0.4785, 0.6903, 0.5001, 0.7341, 0.4766, 0.8214, 0.7487, 0.04382, 0.7487, 0.04327, 0.7501, 0.04327, 0.7501, 0.04382, 0.1074, 0.4744, 0.05615, 0.5872, 0.04651, 0.5551, 0.1003, 0.4364, 0.2435, 0.377, 0.1719, 0.402, 0.1682, 0.3602, 0.2435, 0.334, 0.9192, 0.8118, 0.9871, 0.8118, 0.9871, 0.9152, 0.9192, 0.9152, 0.7523, 0.8118, 0.6811, 0.8118, 0.6811, 0.3057, 0.7523, 0.3057, 0.6811, 0.8118, 0.7523, 0.8118, 0.7523, 0.9152, 0.6811, 0.9152, 0.6811, 0.1808, 0.7523, 0.1808, 0.7523, 0.3057, 0.6811, 0.3057, 0.6991, 0.8278, 0.6991, 0.9871, 0.9534, 0.9871, 0.9534, 0.9871, 0.6991, 0.9871, 0.6991, 0.8278, 0.339, 0.6435, 0.1693, 0.6392, 0.1737, 0.4327, 0.3435, 0.4371, 0.3275, 0.8893, 0.3141, 0.8893, 0.3141, 0.8151, 0.3275, 0.8151, 0.3275, 0.8151, 0.3409, 0.8151, 0.3409, 0.8893, 0.3275, 0.8893, 0.515, 0.3654, 0.515, 0.04578, 0.9188, 0.2639, 0.7523, 0.1808, 0.9192, 0.1808, 0.9192, 0.3057, 0.7523, 0.3057, 0.2435, 0.334, 0.1682, 0.3602, 0.1696, 0.3633, 0.2435, 0.3375, 0.05011, 0.5546, 0.103, 0.438, 0.1003, 0.4364, 0.04651, 0.5551, 0.01276, 0.5152, 0.008301, 0.7216, 0.01117, 0.6024, 0.9174, 0.5875, 0.92, 0.5875, 0.92, 0.5875, 0.9174, 0.5875, 0.1719, 0.402, 0.1074, 0.4744, 0.1003, 0.4364, 0.1682, 0.3602, 0.8757, 0.2346, 0.8161, 0.1676, 1.0, 0.1143, 0.964, 0.6268, 0.8926, 0.4638, 0.8926, 0.04462, 0.01544, 0.9675, 0.01544, 0.8406, 0.8151, 0.8406, 0.8151, 0.9676, 0.9192, 0.1808, 0.9871, 0.1808, 0.9871, 0.3057, 0.9192, 0.3057, 0.8965, 0.7297, 0.8964, 0.7297, 0.8964, 0.7297, 0.4308, 0.7681, 0.4028, 0.6472, 0.4308, 0.5872, 0.4636, 0.7294, 0.5945, 0.7874, 0.6022, 0.9323, 0.4169, 0.9323, 0.395, 0.7874, 0.4886, 0.8027, 0.5889, 0.8027, 0.6119, 0.9116, 0.4487, 0.9867, 0.9188, 0.2639, 0.515, 0.04578, 0.515, 0.3654, 0.7128, 0.2419, 0.7561, 0.2419, 0.7561, 0.0, 0.7128, 0.0, 0.7487, 0.04437, 0.7487, 0.04327, 0.7492, 0.04327, 0.7492, 0.04437, 0.1074, 0.8168, 0.1003, 0.9142, 0.04651, 0.9022, 0.05615, 0.7681, 0.0119, 0.7045, 0.0, 0.8703, 0.004456, 0.864, 0.01617, 0.7014, 0.9871, 0.7874, 0.9626, 0.9323, 0.6022, 0.9323, 0.5945, 0.7874, 0.7496, 0.04382, 0.7501, 0.04382, 0.7501, 0.04437, 0.7496, 0.04437, 0.5622, 0.6362, 0.54, 0.7157, 0.54, 0.502, 0.54, 0.502, 0.8753, 0.502, 0.6574, 0.53, 0.8753, 0.502, 0.7579, 0.53, 0.6574, 0.53, 0.8753, 0.502, 0.8753, 0.7157, 0.8403, 0.5831, 0.6281, 0.6519, 0.0, 0.688, 0.0, 0.598, 0.6281, 0.598, 0.9197, 0.5886, 0.9196, 0.5886, 0.9196, 0.5886, 0.9197, 0.5886, 0.92, 0.5875, 0.9174, 0.5875, 0.9174, 0.5875, 0.92, 0.5875, 0.339, 0.6435, 0.3435, 0.4371, 0.4239, 0.4507, 0.4196, 0.6572, 0.8834, 0.4648, 0.8834, 0.02283, 0.9456, 0.04157, 0.000732, 0.3875, 0.000732, 0.3819, 0.000732, 0.3847, 0.000732, 0.3903, 0.8834, 0.4648, 0.9456, 0.04157, 0.9456, 0.3463, 0.5622, 0.761, 0.575, 0.814, 0.54, 1.0, 0.8403, 0.814, 0.8531, 0.761, 0.8753, 1.0, 0.7307, 0.3672, 0.7729, 0.3672, 0.7729, 0.8595, 0.7307, 0.8595, 0.08557, 0.8759, 0.02802, 0.81, 0.04694, 0.7554, 0.0968, 0.8124, 0.54, 0.502, 0.6098, 0.5443, 0.575, 0.5831, 0.3358, 0.8389, 0.4059, 0.8203, 0.4163, 0.8842, 0.3353, 0.9058, 0.8753, 0.502, 0.8403, 0.5831, 0.8055, 0.5443, 0.2472, 0.8151, 0.2606, 0.8151, 0.2606, 0.8893, 0.2472, 0.8893, 0.1719, 0.8707, 0.1682, 0.9219, 0.1003, 0.9142, 0.1074, 0.8168, 0.7384, 0.9867, 0.7161, 0.9116, 0.7161, 0.4818, 0.7161, 0.9116, 0.7384, 0.9867, 0.4487, 0.9867, 0.9637, 0.6162, 1.0, 0.1143, 1.0, 0.6162, 0.3094, 0.658, 0.2122, 0.658, 0.2122, 0.7372, 0.3094, 0.7372, 0.000732, 0.3847, 0.000732, 0.3819, 60.0, 0.3819, 60.0, 0.3847, 0.1655, 0.9137, 0.1655, 0.9014, 0.3353, 0.9058, 0.3353, 0.918, 0.7492, 0.04437, 0.7487, 0.04437, 0.7487, 0.04382, 0.7492, 0.04382, 0.5388, 0.7743, 0.7889, 0.7743, 0.6401, 0.9053, 0.964, 0.0188, 0.964, 0.6268, 0.8926, 0.04462, 0.207, 0.8151, 0.2204, 0.8151, 0.2204, 0.8893, 0.207, 0.8893, 60.0, 0.3904, 60.0, 0.3932, 0.000732, 0.3932, 0.000732, 0.3903, 0.8964, 0.7297, 0.8965, 0.7297, 0.8965, 0.7297, 0.3795, 0.4744, 0.4308, 0.5872, 0.4028, 0.6472, 0.3592, 0.5511, 0.2739, 0.8893, 0.2606, 0.8893, 0.2606, 0.8151, 0.2739, 0.8151, 0.8161, 0.1676, 0.7501, 0.1445, 1.0, 0.1143, 0.8878, 0.5745, 0.8893, 0.5745, 0.8893, 0.5745, 0.8878, 0.5745, 0.5364, 0.6162, 0.5002, 0.6162, 0.5002, 0.1143, 0.6099, 0.923, 0.4116, 0.923, 0.4334, 0.7855, 0.6175, 0.7855, 0.1992, 0.6144, 0.2435, 0.5989, 0.2435, 0.7562, 0.2202, 0.7643, 0.92, 0.5875, 0.9199, 0.5882, 0.9187, 0.5881, 0.9189, 0.5877, 0.9229, 0.339, 0.8757, 0.2346, 1.0, 0.1143, 0.3173, 0.3633, 0.3839, 0.438, 0.3865, 0.4364, 0.3187, 0.3602, 0.6841, 0.1676, 0.6245, 0.2346, 0.5002, 0.1143, 0.3777, 0.7322, 0.4078, 0.7008, 0.4582, 0.7659, 0.4059, 0.8203, 0.1274, 0.7258, 0.1674, 0.7386, 0.166, 0.8346, 0.0968, 0.8124, 0.05615, 0.7681, 0.04651, 0.9022, 0.0119, 0.8871, 0.02325, 0.7294, 0.3592, 0.7289, 0.3276, 0.6592, 0.3592, 0.5511, 0.4028, 0.6472, 0.2435, 0.4683, 0.1826, 0.4895, 0.1719, 0.402, 0.2435, 0.377, 0.9637, 0.6162, 0.9532, 0.4705, 1.0, 0.1143, 0.4636, 0.7294, 0.4308, 0.5872, 0.4404, 0.5551, 0.475, 0.7046, 0.5773, 0.339, 0.5469, 0.4705, 0.5002, 0.1143, 0.3795, 0.4744, 0.315, 0.402, 0.3187, 0.3602, 0.3865, 0.4364, 0.5045, 0.6524, 0.5029, 0.7273, 0.5029, 0.6149, 0.5045, 0.5277, 0.9276, 0.3187, 0.759, 0.3188, 0.759, 0.1478, 0.9276, 0.1478, 0.2472, 0.8893, 0.2338, 0.8893, 0.2338, 0.8151, 0.2472, 0.8151, 0.2204, 0.8151, 0.2338, 0.8151, 0.2338, 0.8893, 0.2204, 0.8893, 0.6612, 0.4495, 0.8608, 0.4495, 0.8608, 0.4521, 0.4338, 0.337, 0.5622, 0.6362, 0.5622, 0.7157, 0.54, 0.7157, 0.2739, 0.8151, 0.2873, 0.8151, 0.2873, 0.8893, 0.2739, 0.8893, 0.3961, 0.9398, 0.3961, 0.8951, 0.9178, 0.8951, 0.9178, 0.9398, 0.8753, 0.7157, 0.8531, 0.7157, 0.8531, 0.6362, 0.4847, 0.564, 0.5045, 0.6524, 0.5045, 0.5277, 0.4847, 0.4393, 0.207, 0.8893, 0.1936, 0.8893, 0.1936, 0.8151, 0.207, 0.8151, 0.1074, 0.4744, 0.1719, 0.402, 0.1826, 0.4895, 0.1277, 0.5511, 0.02325, 0.7294, 0.05615, 0.5872, 0.08411, 0.6472, 0.05615, 0.7681, 0.008301, 0.7216, 0.01276, 0.5152, 0.0343, 0.4725, 0.02991, 0.6789, 0.1351, 0.3672, 0.1049, 0.3987, 0.05463, 0.3969, 0.4636, 0.7294, 0.475, 0.8871, 0.4404, 0.9022, 0.4308, 0.7681, 0.315, 0.8707, 0.3043, 0.8245, 0.3592, 0.7289, 0.3795, 0.8168, 0.2122, 0.7372, 0.3094, 0.7372, 0.3094, 0.658, 0.2122, 0.658, 0.8608, 0.3438, 0.8608, 0.3437, 0.8608, 0.4521, 0.8608, 0.4495, 0.3094, 0.658, 0.2122, 0.658, 0.2122, 0.7372, 0.3094, 0.7372, 0.9307, 0.0246, 0.973, 0.2282, 0.8687, 0.2282, 0.9109, 0.0246, 0.1594, 0.6592, 0.1992, 0.6144, 0.2202, 0.7643, 0.7889, 0.7743, 0.6876, 0.9053, 0.6401, 0.9053, 0.9929, 0.3172, 0.9924, 0.3172, 0.9924, 0.3159, 0.9929, 0.3159, 0.05463, 0.3969, 0.0343, 0.4725, 0.01276, 0.5152, 0.03619, 0.4279, 0.54, 0.502, 0.6574, 0.53, 0.6098, 0.5443, 0.4766, 0.8214, 0.4163, 0.8842, 0.4059, 0.8203, 0.4582, 0.7659, 0.8753, 0.7157, 0.8531, 0.6362, 0.8403, 0.5831, 0.8878, 0.5745, 0.8893, 0.5745, 0.8893, 0.5745, 0.8878, 0.5745, 0.2435, 0.9246, 0.2667, 0.7643, 0.2877, 0.7878, 0.1277, 0.5511, 0.08411, 0.6472, 0.05615, 0.5872, 0.1074, 0.4744, 0.02991, 0.6789, 0.04694, 0.7554, 0.02802, 0.81, 0.008301, 0.7216, 0.5622, 0.6362, 0.54, 0.502, 0.575, 0.5831, 0.4829, 0.4839, 0.4658, 0.4073, 0.4847, 0.4393, 0.5045, 0.5277, 0.8753, 0.502, 0.8055, 0.5443, 0.7579, 0.53, 0.0, 0.8703, 0.0119, 0.7045, 0.02325, 0.7294, 0.0119, 0.8871, 0.2435, 0.3375, 0.3173, 0.3633, 0.3187, 0.3602, 0.2435, 0.334, 0.3007, 0.8893, 0.2873, 0.8893, 0.2873, 0.8151, 0.3007, 0.8151, 0.2202, 0.7643, 0.1992, 0.7878, 0.1277, 0.7289, 0.1594, 0.6592, 0.8531, 0.7157, 0.8753, 0.7157, 0.8753, 1.0, 0.1682, 0.3602, 0.1003, 0.4364, 0.103, 0.438, 0.1696, 0.3633, 0.5001, 0.7464, 0.4766, 0.8337, 0.4766, 0.8214, 0.5001, 0.7341, 0.8967, 0.7297, 0.8966, 0.7297, 0.8966, 0.7297, 0.2435, 0.9246, 0.1826, 0.8245, 0.1992, 0.7878, 0.4651, 0.1656, 0.9666, 0.1656, 0.9666, 0.3532, 0.4651, 0.3532, 0.8964, 0.7298, 0.8965, 0.7298, 0.8965, 0.7298, 0.5622, 0.761, 0.54, 1.0, 0.54, 0.7157, 0.4308, 0.7681, 0.4404, 0.9022, 0.3865, 0.9142, 0.3795, 0.8168, 0.7496, 0.04327, 0.7501, 0.04327, 0.7501, 0.04382, 0.7496, 0.04382, 0.8948, 0.9723, 0.6597, 0.9723, 0.6597, 0.5999, 0.8948, 0.5999, 0.6612, 0.3438, 0.6092, 0.337, 0.8608, 0.3437, 0.8608, 0.3438, 0.2877, 0.6144, 0.2435, 0.5989, 0.2435, 0.4683, 0.3043, 0.4895, 0.3043, 0.8245, 0.2877, 0.7878, 0.3276, 0.6592, 0.3592, 0.7289, 0.0968, 0.8124, 0.166, 0.8346, 0.1655, 0.9014, 0.08557, 0.8759, 0.1992, 0.6144, 0.1594, 0.6592, 0.1277, 0.5511, 0.1826, 0.4895, 0.3839, 0.438, 0.4368, 0.5546, 0.4404, 0.5551, 0.3865, 0.4364, 0.4368, 0.5546, 0.4708, 0.7014, 0.475, 0.7046, 0.4404, 0.5551, 0.3795, 0.8168, 0.3865, 0.9142, 0.3187, 0.9219, 0.315, 0.8707, 0.01117, 0.6024, 0.01117, 0.7148, 0.01276, 0.6399, 0.01276, 0.5152, 0.5029, 0.6149, 0.5001, 0.7341, 0.5045, 0.5277, 0.1049, 0.3987, 0.1351, 0.3672, 0.1737, 0.4327, 0.02991, 0.6789, 0.0343, 0.4725, 0.0932, 0.4423, 0.08881, 0.6487, 0.4078, 0.7008, 0.3777, 0.7322, 0.339, 0.6435, 0.4141, 0.4066, 0.3854, 0.3737, 0.416, 0.3503, 0.4658, 0.4073, 0.0, 0.5774, 0.0, 0.4226, 0.1803, 0.4481, 0.1803, 0.5774, 0.3372, 0.743, 0.3777, 0.7322, 0.4059, 0.8203, 0.3358, 0.8389, 0.6092, 0.337, 0.6612, 0.3438, 0.6612, 0.4495, 0.4338, 0.337, 0.4708, 0.7014, 0.4824, 0.864, 0.4869, 0.8703, 0.475, 0.7046, 0.6276, 0.5973, 0.8904, 0.5973, 1.0, 0.7719, 0.6276, 0.7719, 0.3007, 0.8151, 0.3141, 0.8151, 0.3141, 0.8893, 0.3007, 0.8893, 0.4078, 0.7008, 0.4196, 0.6572, 0.4785, 0.6903, 0.4582, 0.7659, 0.09863, 0.6929, 0.1274, 0.7258, 0.0968, 0.8124, 0.04694, 0.7554, 0.4239, 0.4507, 0.4141, 0.4066, 0.4658, 0.4073, 0.4829, 0.4839, 0.3854, 0.3737, 0.4141, 0.4066, 0.3435, 0.4371, 0.1274, 0.7258, 0.09863, 0.6929, 0.1693, 0.6392, 0.08881, 0.6487, 0.09863, 0.6929, 0.04694, 0.7554, 0.02991, 0.6789, 0.1049, 0.3987, 0.0932, 0.4423, 0.0343, 0.4725, 0.05463, 0.3969, 0.8531, 0.761, 0.8531, 0.7157, 0.8753, 1.0, 0.8966, 0.7297, 0.8967, 0.7297, 0.8967, 0.7297, 0.8965, 0.7298, 0.8964, 0.7298, 0.8964, 0.7298, 0.1351, 0.3672, 0.1756, 0.3565, 0.1737, 0.4327, 0.3453, 0.3608, 0.3854, 0.3737, 0.3435, 0.4371, 0.54, 0.7157, 0.5622, 0.7157, 0.5622, 0.761, 0.207, 0.8893, 0.2204, 0.8893, 0.2204, 0.9635, 0.207, 0.9635, 0.3141, 0.9635, 0.3007, 0.9635, 0.3007, 0.8893, 0.3141, 0.8893, 0.1074, 0.8168, 0.1277, 0.7289, 0.1992, 0.7878, 0.1826, 0.8245, 0.1802, 0.8893, 0.1936, 0.8893, 0.1936, 0.9635, 0.1802, 0.9635, 0.2606, 0.8893, 0.2739, 0.8893, 0.2739, 0.9635, 0.2606, 0.9635, 0.2472, 0.9635, 0.2338, 0.9635, 0.2338, 0.8893, 0.2472, 0.8893, 0.2873, 0.8893, 0.3007, 0.8893, 0.3007, 0.9635, 0.2873, 0.9635, 0.2873, 0.9635, 0.2739, 0.9635, 0.2739, 0.8893, 0.2873, 0.8893, 0.2472, 0.8893, 0.2606, 0.8893, 0.2606, 0.9635, 0.2472, 0.9635, 0.3409, 0.9635, 0.3275, 0.9635, 0.3275, 0.8893, 0.3409, 0.8893, 0.1936, 0.8893, 0.207, 0.8893, 0.207, 0.9635, 0.1936, 0.9635, 0.3141, 0.8893, 0.3275, 0.8893, 0.3275, 0.9635, 0.3141, 0.9635, 0.2435, 0.9246, 0.2202, 0.7643, 0.2435, 0.7562, 1.0, 0.5774, 0.7265, 0.5774, 0.7265, 0.5172, 1.0, 0.4226, 0.3865, 0.4364, 0.4404, 0.5551, 0.4308, 0.5872, 0.3795, 0.4744, 0.2338, 0.9635, 0.2204, 0.9635, 0.2204, 0.8893, 0.2338, 0.8893, 0.3276, 0.6592, 0.2877, 0.6144, 0.3043, 0.4895, 0.3592, 0.5511, 0.2435, 0.9246, 0.1682, 0.9219, 0.1719, 0.8707, 0.4196, 0.6572, 0.4078, 0.7008, 0.339, 0.6435, 0.0932, 0.4423, 0.1049, 0.3987, 0.1737, 0.4327, 0.1674, 0.7386, 0.1274, 0.7258, 0.1693, 0.6392, 0.5239, 0.8595, 0.4854, 0.8595, 0.4854, 0.3672, 0.5239, 0.3672, 0.008301, 0.7216, 0.008301, 0.7339, 0.01117, 0.6024, 0.3454, 0.3528, 0.1932, 0.3528, 0.1932, 0.1858, 0.3454, 0.1858, 0.8965, 0.7297, 0.8966, 0.7297, 0.8966, 0.7297, 0.8965, 0.7297, 0.5029, 0.6149, 0.5001, 0.7464, 0.5001, 0.7341, 0.000732, 0.3903, 0.000732, 0.3847, 60.0, 0.3847, 60.0, 0.3904, 0.6628, 0.8782, 0.5532, 0.8782, 0.5532, 0.6294, 0.6628, 0.6294, 0.4854, 0.3047, 0.5239, 0.3047, 0.5239, 0.3672, 0.4854, 0.3672, 0.09863, 0.6929, 0.08881, 0.6487, 0.1693, 0.6392, 0.3777, 0.7322, 0.3372, 0.743, 0.339, 0.6435, 0.4141, 0.4066, 0.4239, 0.4507, 0.3435, 0.4371, 0.2435, 0.9246, 0.2877, 0.7878, 0.3043, 0.8245, 0.7492, 0.04382, 0.7487, 0.04382, 0.7487, 0.04327, 0.7492, 0.04327, 0.2435, 0.9246, 0.2435, 0.7562, 0.2667, 0.7643, 0.2435, 0.9246, 0.1719, 0.8707, 0.1826, 0.8245, 0.1826, 0.8245, 0.1719, 0.8707, 0.1074, 0.8168, 0.2435, 0.9246, 0.3043, 0.8245, 0.315, 0.8707, 0.2435, 0.9246, 0.1992, 0.7878, 0.2202, 0.7643, 1.0, 0.5, 1.0, 0.5858, 0.005005, 0.5858, 0.005005, 0.5, 0.8965, 0.7298, 0.8966, 0.7298, 0.8966, 0.7298, 0.8965, 0.7298, 0.08557, 0.8759, 0.08557, 0.8881, 0.02802, 0.8223, 0.02802, 0.81, 0.4785, 0.6903, 0.4829, 0.4839, 0.5045, 0.5277, 0.5001, 0.7341, 0.8967, 0.7298, 0.8966, 0.7298, 0.8966, 0.7298, 0.9192, 0.9152, 0.7523, 0.9152, 0.7523, 0.8118, 0.9192, 0.8118, 0.8129, 0.6932, 0.8129, 0.8202, 0.01331, 0.8202, 0.01331, 0.6932])
me_rowechanger.materials.append(mat_rowechanger_decal)
me_rowechanger.materials.append(mat_rowechanger_shiny)
me_rowechanger.use_remesh_fix_poles = True
me_rowechanger.use_remesh_preserve_attributes = False
me_rowechanger.update()

# ---- objects
ob_rowechanger = bpy.data.objects.new('rowechanger', me_rowechanger)

# ---- transforms, parenting, visibility, modifiers, constraints
ob_rowechanger.location = (0.06744, -0.1024, 0.8915)
ob_rowechanger.rotation_euler = (1.571, 0.0, 0.0)
_m = ob_rowechanger.modifiers.new('Auto Smooth', 'NODES')
_m.node_group = ng_auto_smooth
_gi = [s.identifier for s in ng_auto_smooth.interface.items_tree if s.item_type == 'SOCKET' and s.in_out == 'INPUT']
_m[_gi[1]] = 1.047  # Angle
_m = ob_rowechanger.modifiers.new('WeightedNormal', 'WEIGHTED_NORMAL')
_m.keep_sharp = True

# ---- collection membership
scene.collection.objects.link(ob_rowechanger)

# ---- scene / render settings (as saved in the file)
scene.frame_start = 1; scene.frame_end = 250; scene.frame_set(1)
scene.render.engine = 'BLENDER_EEVEE_NEXT'
scene.cycles.use_denoising = False
scene.cycles.samples = 128
scene.cycles.sampling_pattern = 'TABULATED_SOBOL'
scene.cycles.use_adaptive_sampling = False
scene.cycles.use_light_tree = False
scene.view_settings.view_transform = 'Filmic'
bpy.context.view_layer.update()

# ---- added for rendering (the .blend has no active camera and no usable light): camera, sun
cam_auto = bpy.data.cameras.new('AutoCamera')
cam_auto.lens = 50.0
cam_auto.sensor_width = 36.0
cam_auto.clip_end = 1000.0
ob_auto_camera = bpy.data.objects.new('AutoCamera', cam_auto)
scene.collection.objects.link(ob_auto_camera)
ob_auto_camera.location = (1.38891, -1.66669, 1.72708)
ob_auto_camera.rotation_euler = (1.09748, -7.21219e-08, 0.694738)
scene.camera = ob_auto_camera
light_auto_sun = bpy.data.lights.new('AutoSun', 'SUN')
light_auto_sun.energy = 3.0
light_auto_sun.angle = 0.0523599
ob_auto_sun = bpy.data.objects.new('AutoSun', light_auto_sun)
scene.collection.objects.link(ob_auto_sun)
ob_auto_sun.rotation_euler = (0.872665, 0.174533, 0.523599)
bpy.context.view_layer.update()
